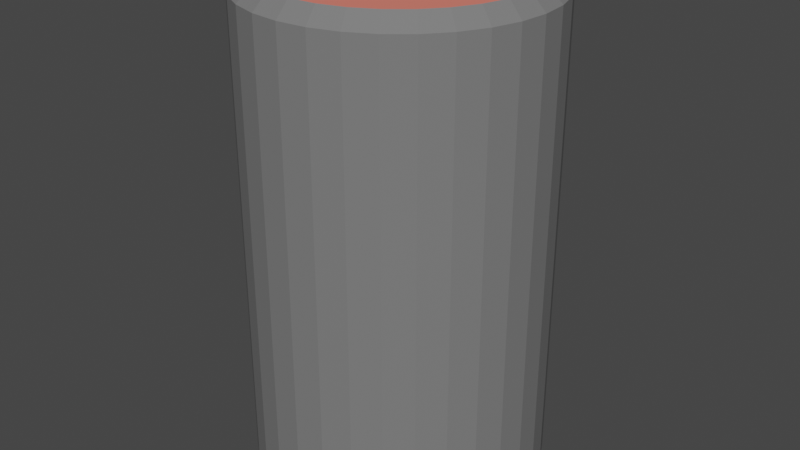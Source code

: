 # Source: fm_burner.blend  (saved by Blender 4.0.36; exported with 4.5.12 LTS)
import bpy
from mathutils import Matrix  # noqa: F401  (used for matrix-valued properties, if any)

bpy.ops.wm.read_factory_settings(use_empty=True)
scene = bpy.context.scene
scene.name = 'Example_case'

# ---- collections
col_collection = bpy.data.collections.new('Collection'); scene.collection.children.link(col_collection)

# ---- materials (node trees are filled in below, after node groups)
mat_burner = bpy.data.materials.new('burner')
mat_burner.diffuse_color = (0.8, 0.204, 0.1558, 1.0)
mat_wall = bpy.data.materials.new('wall')
mat_wall.diffuse_color = (0.1902, 0.1902, 0.1902, 1.0)

# ---- material node trees

# ---- world
world_world = bpy.data.worlds.new('World'); scene.world = world_world
world_world.use_nodes = True; world_world.node_tree.nodes.clear()
_N = world_world.node_tree.nodes; _L = world_world.node_tree.links
n0 = _N.new('ShaderNodeOutputWorld'); n0.name = 'World Output'; n0.location = (300, 300)
n1 = _N.new('ShaderNodeBackground'); n1.name = 'Background'; n1.location = (10, 300)
n1.inputs[0].default_value = (0.05088, 0.05088, 0.05088, 1.0)
_L.new(n1.outputs[0], n0.inputs[0])
n0.is_active_output = True
world_world.color = (0.05088, 0.05088, 0.05088)
world_world.use_sun_shadow = False
world_world.sun_shadow_jitter_overblur = 0.0

# ---- meshes
me_burner = bpy.data.meshes.new('burner')
me_burner.from_pydata([(0.0, 0.076, -0.127), (0.01483, 0.07454, -0.127), (0.02908, 0.07021, -0.127), (0.04222, 0.06319, -0.127), (0.05374, 0.05374, -0.127), (0.06319, 0.04222, -0.127), (0.07021, 0.02908, -0.127), (0.07454, 0.01483, -0.127), (0.076, -3.322e-09, -0.127), (0.07454, -0.01483, -0.127), (0.07021, -0.02908, -0.127), (0.06319, -0.04222, -0.127), (0.05374, -0.05374, -0.127), (0.04222, -0.06319, -0.127), (0.02908, -0.07021, -0.127), (0.01483, -0.07454, -0.127), (-6.644e-09, -0.076, -0.127), (-0.01483, -0.07454, -0.127), (-0.02908, -0.07021, -0.127), (-0.04222, -0.06319, -0.127), (-0.05374, -0.05374, -0.127), (-0.06319, -0.04222, -0.127), (-0.07021, -0.02908, -0.127), (-0.07454, -0.01483, -0.127), (-0.076, 9.063e-10, -0.127), (-0.07454, 0.01483, -0.127), (-0.07021, 0.02908, -0.127), (-0.06319, 0.04222, -0.127), (-0.05374, 0.05374, -0.127), (-0.04222, 0.06319, -0.127), (-0.02908, 0.07021, -0.127), (-0.01483, 0.07454, -0.127), (-3.434e-09, 0.06846, 0.127), (0.0, 0.076, 0.1195), (0.01336, 0.06715, 0.127), (0.01483, 0.07454, 0.1195), (0.0262, 0.06325, 0.127), (0.02908, 0.07021, 0.1195), (0.03804, 0.05693, 0.127), (0.04222, 0.06319, 0.1195), (0.04841, 0.04841, 0.127), (0.05374, 0.05374, 0.1195), (0.05693, 0.03804, 0.127), (0.06319, 0.04222, 0.1195), (0.06325, 0.0262, 0.127), (0.07021, 0.02908, 0.1195), (0.06715, 0.01336, 0.127), (0.07454, 0.01483, 0.1195), (0.06846, -2.736e-09, 0.127), (0.076, -3.322e-09, 0.1195), (0.06715, -0.01336, 0.127), (0.07454, -0.01483, 0.1195), (0.06325, -0.0262, 0.127), (0.07021, -0.02908, 0.1195), (0.05693, -0.03804, 0.127), (0.06319, -0.04222, 0.1195), (0.04841, -0.04841, 0.127), (0.05374, -0.05374, 0.1195), (0.03804, -0.05693, 0.127), (0.04222, -0.06319, 0.1195), (0.0262, -0.06325, 0.127), (0.02908, -0.07021, 0.1195), (0.01336, -0.06715, 0.127), (0.01483, -0.07454, 0.1195), (-5.763e-09, -0.06846, 0.127), (-6.644e-09, -0.076, 0.1195), (-0.01336, -0.06715, 0.127), (-0.01483, -0.07454, 0.1195), (-0.0262, -0.06325, 0.127), (-0.02908, -0.07021, 0.1195), (-0.03804, -0.05693, 0.127), (-0.04222, -0.06319, 0.1195), (-0.04841, -0.04841, 0.127), (-0.05374, -0.05374, 0.1195), (-0.05693, -0.03804, 0.127), (-0.06319, -0.04222, 0.1195), (-0.06325, -0.0262, 0.127), (-0.07021, -0.02908, 0.1195), (-0.06715, -0.01336, 0.127), (-0.07454, -0.01483, 0.1195), (-0.06846, 9.895e-10, 0.127), (-0.076, 9.063e-10, 0.1195), (-0.06715, 0.01336, 0.127), (-0.07454, 0.01483, 0.1195), (-0.06325, 0.0262, 0.127), (-0.07021, 0.02908, 0.1195), (-0.05693, 0.03804, 0.127), (-0.06319, 0.04222, 0.1195), (-0.04841, 0.04841, 0.127), (-0.05374, 0.05374, 0.1195), (-0.03804, 0.05693, 0.127), (-0.04222, 0.06319, 0.1195), (-0.0262, 0.06325, 0.127), (-0.02908, 0.07021, 0.1195), (-0.01336, 0.06715, 0.127), (-0.01483, 0.07454, 0.1195), (-3.049e-09, -1.897e-09, 0.127), (3.052e-10, 9.767e-10, -0.127)], [], [(95, 0, 31), (37, 3, 2), (39, 4, 3), (41, 5, 4), (43, 6, 5), (45, 7, 6), (47, 8, 7), (49, 9, 8), (51, 10, 9), (53, 11, 10), (55, 12, 11), (57, 13, 12), (59, 14, 13), (61, 15, 14), (63, 16, 15), (65, 17, 16), (67, 18, 17), (69, 19, 18), (71, 20, 19), (73, 21, 20), (75, 22, 21), (77, 23, 22), (79, 24, 23), (81, 25, 24), (83, 26, 25), (85, 27, 26), (87, 28, 27), (89, 29, 28), (91, 30, 29), (93, 31, 30), (33, 1, 0), (35, 2, 1), (95, 33, 0), (35, 32, 34), (37, 34, 36), (37, 38, 39), (39, 40, 41), (43, 40, 42), (43, 44, 45), (45, 46, 47), (47, 48, 49), (49, 50, 51), (53, 50, 52), (55, 52, 54), (55, 56, 57), (59, 56, 58), (59, 60, 61), (61, 62, 63), (63, 64, 65), (67, 64, 66), (69, 66, 68), (71, 68, 70), (73, 70, 72), (73, 74, 75), (75, 76, 77), (79, 76, 78), (81, 78, 80), (81, 82, 83), (85, 82, 84), (85, 86, 87), (89, 86, 88), (91, 88, 90), (91, 92, 93), (93, 94, 95), (33, 94, 32), (34, 32, 96), (32, 94, 96), (94, 92, 96), (92, 90, 96), (90, 88, 96), (88, 86, 96), (86, 84, 96), (84, 82, 96), (82, 80, 96), (80, 78, 96), (78, 76, 96), (76, 74, 96), (74, 72, 96), (72, 70, 96), (70, 68, 96), (68, 66, 96), (66, 64, 96), (64, 62, 96), (62, 60, 96), (60, 58, 96), (58, 56, 96), (56, 54, 96), (54, 52, 96), (52, 50, 96), (50, 48, 96), (48, 46, 96), (46, 44, 96), (44, 42, 96), (42, 40, 96), (40, 38, 96), (38, 36, 96), (36, 34, 96), (0, 1, 97), (1, 2, 97), (2, 3, 97), (3, 4, 97), (4, 5, 97), (5, 6, 97), (6, 7, 97), (7, 8, 97), (8, 9, 97), (9, 10, 97), (10, 11, 97), (11, 12, 97), (12, 13, 97), (13, 14, 97), (14, 15, 97), (15, 16, 97), (16, 17, 97), (17, 18, 97), (18, 19, 97), (19, 20, 97), (20, 21, 97), (21, 22, 97), (22, 23, 97), (23, 24, 97), (24, 25, 97), (25, 26, 97), (26, 27, 97), (27, 28, 97), (28, 29, 97), (29, 30, 97), (30, 31, 97), (31, 0, 97), (37, 39, 3), (39, 41, 4), (41, 43, 5), (43, 45, 6), (45, 47, 7), (47, 49, 8), (49, 51, 9), (51, 53, 10), (53, 55, 11), (55, 57, 12), (57, 59, 13), (59, 61, 14), (61, 63, 15), (63, 65, 16), (65, 67, 17), (67, 69, 18), (69, 71, 19), (71, 73, 20), (73, 75, 21), (75, 77, 22), (77, 79, 23), (79, 81, 24), (81, 83, 25), (83, 85, 26), (85, 87, 27), (87, 89, 28), (89, 91, 29), (91, 93, 30), (93, 95, 31), (33, 35, 1), (35, 37, 2), (35, 33, 32), (37, 35, 34), (37, 36, 38), (39, 38, 40), (43, 41, 40), (43, 42, 44), (45, 44, 46), (47, 46, 48), (49, 48, 50), (53, 51, 50), (55, 53, 52), (55, 54, 56), (59, 57, 56), (59, 58, 60), (61, 60, 62), (63, 62, 64), (67, 65, 64), (69, 67, 66), (71, 69, 68), (73, 71, 70), (73, 72, 74), (75, 74, 76), (79, 77, 76), (81, 79, 78), (81, 80, 82), (85, 83, 82), (85, 84, 86), (89, 87, 86), (91, 89, 88), (91, 90, 92), (93, 92, 94), (33, 95, 94)])
me_burner.polygons.foreach_set('material_index', [1, 1, 1, 1, 1, 1, 1, 1, 1, 1, 1, 1, 1, 1, 1, 1, 1, 1, 1, 1, 1, 1, 1, 1, 1, 1, 1, 1, 1, 1, 1, 1, 1, 1, 1, 1, 1, 1, 1, 1, 1, 1, 1, 1, 1, 1, 1, 1, 1, 1, 1, 1, 1, 1, 1, 1, 1, 1, 1, 1, 1, 1, 1, 1, 1, 0, 0, 0, 0, 0, 0, 0, 0, 0, 0, 0, 0, 0, 0, 0, 0, 0, 0, 0, 0, 0, 0, 0, 0, 0, 0, 0, 0, 0, 0, 0, 0, 1, 1, 1, 1, 1, 1, 1, 1, 1, 1, 1, 1, 1, 1, 1, 1, 1, 1, 1, 1, 1, 1, 1, 1, 1, 1, 1, 1, 1, 1, 1, 1, 1, 1, 1, 1, 1, 1, 1, 1, 1, 1, 1, 1, 1, 1, 1, 1, 1, 1, 1, 1, 1, 1, 1, 1, 1, 1, 1, 1, 1, 1, 1, 1, 1, 1, 1, 1, 1, 1, 1, 1, 1, 1, 1, 1, 1, 1, 1, 1, 1, 1, 1, 1, 1, 1, 1, 1, 1, 1, 1, 1, 1, 1, 1])
_uv = me_burner.uv_layers.new(name='UVMap')
_uv.uv.foreach_set('vector', [0.03125, 0.9852, 0.0, 0.5, 0.03125, 0.5, 0.9375, 0.9852, 0.9062, 0.5, 0.9375, 0.5, 0.9062, 0.9852, 0.875, 0.5, 0.9062, 0.5, 0.875, 0.9852, 0.8438, 0.5, 0.875, 0.5, 0.8438, 0.9852, 0.8125, 0.5, 0.8438, 0.5, 0.8125, 0.9852, 0.7812, 0.5, 0.8125, 0.5, 0.7812, 0.9852, 0.75, 0.5, 0.7812, 0.5, 0.75, 0.9852, 0.7188, 0.5, 0.75, 0.5, 0.7188, 0.9852, 0.6875, 0.5, 0.7188, 0.5, 0.6875, 0.9852, 0.6562, 0.5, 0.6875, 0.5, 0.6562, 0.9852, 0.625, 0.5, 0.6562, 0.5, 0.625, 0.9852, 0.5938, 0.5, 0.625, 0.5, 0.5938, 0.9852, 0.5625, 0.5, 0.5938, 0.5, 0.5625, 0.9852, 0.5312, 0.5, 0.5625, 0.5, 0.5312, 0.9852, 0.5, 0.5, 0.5312, 0.5, 0.5, 0.9852, 0.4688, 0.5, 0.5, 0.5, 0.4688, 0.9852, 0.4375, 0.5, 0.4688, 0.5, 0.4375, 0.9852, 0.4062, 0.5, 0.4375, 0.5, 0.4062, 0.9852, 0.375, 0.5, 0.4062, 0.5, 0.375, 0.9852, 0.3438, 0.5, 0.375, 0.5, 0.3438, 0.9852, 0.3125, 0.5, 0.3438, 0.5, 0.3125, 0.9852, 0.2812, 0.5, 0.3125, 0.5, 0.2812, 0.9852, 0.25, 0.5, 0.2812, 0.5, 0.25, 0.9852, 0.2188, 0.5, 0.25, 0.5, 0.2188, 0.9852, 0.1875, 0.5, 0.2188, 0.5, 0.1875, 0.9852, 0.1562, 0.5, 0.1875, 0.5, 0.1562, 0.9852, 0.125, 0.5, 0.1562, 0.5, 0.125, 0.9852, 0.09375, 0.5, 0.125, 0.5, 0.09375, 0.9852, 0.0625, 0.5, 0.09375, 0.5, 0.0625, 0.9852, 0.03125, 0.5, 0.0625, 0.5, 1.0, 0.9852, 0.9688, 0.5, 1.0, 0.5, 0.9688, 0.9852, 0.9375, 0.5, 0.9688, 0.5, 0.03125, 0.9852, 0.0, 0.9852, 0.0, 0.5, 0.9688, 0.9852, 0.9985, 1.0, 0.9703, 1.0, 0.9375, 0.9852, 0.9672, 1.0, 0.939, 1.0, 0.9375, 0.9852, 0.9078, 1.0, 0.9062, 0.9852, 0.9062, 0.9852, 0.8765, 1.0, 0.875, 0.9852, 0.8438, 0.9852, 0.8735, 1.0, 0.8453, 1.0, 0.8438, 0.9852, 0.814, 1.0, 0.8125, 0.9852, 0.8125, 0.9852, 0.7828, 1.0, 0.7813, 0.9852, 0.7812, 0.9852, 0.7515, 1.0, 0.75, 0.9852, 0.75, 0.9852, 0.7203, 1.0, 0.7188, 0.9852, 0.6875, 0.9852, 0.7172, 1.0, 0.689, 1.0, 0.6562, 0.9852, 0.686, 1.0, 0.6578, 1.0, 0.6562, 0.9852, 0.6265, 1.0, 0.625, 0.9852, 0.5938, 0.9852, 0.6235, 1.0, 0.5953, 1.0, 0.5938, 0.9852, 0.564, 1.0, 0.5625, 0.9852, 0.5625, 0.9852, 0.5328, 1.0, 0.5312, 0.9852, 0.5312, 0.9852, 0.5015, 1.0, 0.5, 0.9852, 0.4688, 0.9852, 0.4985, 1.0, 0.4703, 1.0, 0.4375, 0.9852, 0.4672, 1.0, 0.439, 1.0, 0.4063, 0.9852, 0.436, 1.0, 0.4078, 1.0, 0.375, 0.9852, 0.4047, 1.0, 0.3765, 1.0, 0.375, 0.9852, 0.3453, 1.0, 0.3438, 0.9852, 0.3438, 0.9852, 0.314, 1.0, 0.3125, 0.9852, 0.2812, 0.9852, 0.311, 1.0, 0.2828, 1.0, 0.25, 0.9852, 0.2797, 1.0, 0.2515, 1.0, 0.25, 0.9852, 0.2203, 1.0, 0.2188, 0.9852, 0.1875, 0.9852, 0.2172, 1.0, 0.189, 1.0, 0.1875, 0.9852, 0.1578, 1.0, 0.1562, 0.9852, 0.125, 0.9852, 0.1547, 1.0, 0.1265, 1.0, 0.09375, 0.9852, 0.1235, 1.0, 0.0953, 1.0, 0.09375, 0.9852, 0.06405, 1.0, 0.0625, 0.9852, 0.0625, 0.9852, 0.0328, 1.0, 0.03125, 0.9852, 0.0, 0.9852, 0.0297, 1.0, 0.001549, 1.0, 0.2922, 0.462, 0.25, 0.4662, 0.25, 0.25, 0.25, 0.4662, 0.2078, 0.462, 0.25, 0.25, 0.2078, 0.462, 0.1673, 0.4497, 0.25, 0.25, 0.1673, 0.4497, 0.1299, 0.4298, 0.25, 0.25, 0.1299, 0.4298, 0.09712, 0.4029, 0.25, 0.25, 0.09712, 0.4029, 0.07024, 0.3701, 0.25, 0.25, 0.07024, 0.3701, 0.05026, 0.3327, 0.25, 0.25, 0.05026, 0.3327, 0.03795, 0.2922, 0.25, 0.25, 0.03795, 0.2922, 0.0338, 0.25, 0.25, 0.25, 0.0338, 0.25, 0.03795, 0.2078, 0.25, 0.25, 0.03795, 0.2078, 0.05026, 0.1673, 0.25, 0.25, 0.05026, 0.1673, 0.07024, 0.1299, 0.25, 0.25, 0.07024, 0.1299, 0.09712, 0.09712, 0.25, 0.25, 0.09712, 0.09712, 0.1299, 0.07024, 0.25, 0.25, 0.1299, 0.07024, 0.1673, 0.05026, 0.25, 0.25, 0.1673, 0.05026, 0.2078, 0.03795, 0.25, 0.25, 0.2078, 0.03795, 0.25, 0.0338, 0.25, 0.25, 0.25, 0.0338, 0.2922, 0.03795, 0.25, 0.25, 0.2922, 0.03795, 0.3327, 0.05026, 0.25, 0.25, 0.3327, 0.05026, 0.3701, 0.07024, 0.25, 0.25, 0.3701, 0.07024, 0.4029, 0.09712, 0.25, 0.25, 0.4029, 0.09712, 0.4298, 0.1299, 0.25, 0.25, 0.4298, 0.1299, 0.4497, 0.1673, 0.25, 0.25, 0.4497, 0.1673, 0.462, 0.2078, 0.25, 0.25, 0.462, 0.2078, 0.4662, 0.25, 0.25, 0.25, 0.4662, 0.25, 0.462, 0.2922, 0.25, 0.25, 0.462, 0.2922, 0.4497, 0.3327, 0.25, 0.25, 0.4497, 0.3327, 0.4298, 0.3701, 0.25, 0.25, 0.4298, 0.3701, 0.4029, 0.4029, 0.25, 0.25, 0.4029, 0.4029, 0.3701, 0.4298, 0.25, 0.25, 0.3701, 0.4298, 0.3327, 0.4497, 0.25, 0.25, 0.3327, 0.4497, 0.2922, 0.462, 0.25, 0.25, 0.75, 0.49, 0.7968, 0.4854, 0.75, 0.25, 0.7968, 0.4854, 0.8418, 0.4717, 0.75, 0.25, 0.8418, 0.4717, 0.8833, 0.4496, 0.75, 0.25, 0.8833, 0.4496, 0.9197, 0.4197, 0.75, 0.25, 0.9197, 0.4197, 0.9496, 0.3833, 0.75, 0.25, 0.9496, 0.3833, 0.9717, 0.3418, 0.75, 0.25, 0.9717, 0.3418, 0.9854, 0.2968, 0.75, 0.25, 0.9854, 0.2968, 0.99, 0.25, 0.75, 0.25, 0.99, 0.25, 0.9854, 0.2032, 0.75, 0.25, 0.9854, 0.2032, 0.9717, 0.1582, 0.75, 0.25, 0.9717, 0.1582, 0.9496, 0.1167, 0.75, 0.25, 0.9496, 0.1167, 0.9197, 0.08029, 0.75, 0.25, 0.9197, 0.08029, 0.8833, 0.05045, 0.75, 0.25, 0.8833, 0.05045, 0.8418, 0.02827, 0.75, 0.25, 0.8418, 0.02827, 0.7968, 0.01461, 0.75, 0.25, 0.7968, 0.01461, 0.75, 0.01, 0.75, 0.25, 0.75, 0.01, 0.7032, 0.01461, 0.75, 0.25, 0.7032, 0.01461, 0.6582, 0.02827, 0.75, 0.25, 0.6582, 0.02827, 0.6167, 0.05045, 0.75, 0.25, 0.6167, 0.05045, 0.5803, 0.08029, 0.75, 0.25, 0.5803, 0.08029, 0.5504, 0.1167, 0.75, 0.25, 0.5504, 0.1167, 0.5283, 0.1582, 0.75, 0.25, 0.5283, 0.1582, 0.5146, 0.2032, 0.75, 0.25, 0.5146, 0.2032, 0.51, 0.25, 0.75, 0.25, 0.51, 0.25, 0.5146, 0.2968, 0.75, 0.25, 0.5146, 0.2968, 0.5283, 0.3418, 0.75, 0.25, 0.5283, 0.3418, 0.5504, 0.3833, 0.75, 0.25, 0.5504, 0.3833, 0.5803, 0.4197, 0.75, 0.25, 0.5803, 0.4197, 0.6167, 0.4496, 0.75, 0.25, 0.6167, 0.4496, 0.6582, 0.4717, 0.75, 0.25, 0.6582, 0.4717, 0.7032, 0.4854, 0.75, 0.25, 0.7032, 0.4854, 0.75, 0.49, 0.75, 0.25, 0.9375, 0.9852, 0.9062, 0.9852, 0.9062, 0.5, 0.9062, 0.9852, 0.875, 0.9852, 0.875, 0.5, 0.875, 0.9852, 0.8438, 0.9852, 0.8438, 0.5, 0.8438, 0.9852, 0.8125, 0.9852, 0.8125, 0.5, 0.8125, 0.9852, 0.7813, 0.9852, 0.7812, 0.5, 0.7812, 0.9852, 0.75, 0.9852, 0.75, 0.5, 0.75, 0.9852, 0.7188, 0.9852, 0.7188, 0.5, 0.7188, 0.9852, 0.6875, 0.9852, 0.6875, 0.5, 0.6875, 0.9852, 0.6562, 0.9852, 0.6562, 0.5, 0.6562, 0.9852, 0.625, 0.9852, 0.625, 0.5, 0.625, 0.9852, 0.5938, 0.9852, 0.5938, 0.5, 0.5938, 0.9852, 0.5625, 0.9852, 0.5625, 0.5, 0.5625, 0.9852, 0.5312, 0.9852, 0.5312, 0.5, 0.5312, 0.9852, 0.5, 0.9852, 0.5, 0.5, 0.5, 0.9852, 0.4688, 0.9852, 0.4688, 0.5, 0.4688, 0.9852, 0.4375, 0.9852, 0.4375, 0.5, 0.4375, 0.9852, 0.4063, 0.9852, 0.4062, 0.5, 0.4062, 0.9852, 0.375, 0.9852, 0.375, 0.5, 0.375, 0.9852, 0.3438, 0.9852, 0.3438, 0.5, 0.3438, 0.9852, 0.3125, 0.9852, 0.3125, 0.5, 0.3125, 0.9852, 0.2812, 0.9852, 0.2812, 0.5, 0.2812, 0.9852, 0.25, 0.9852, 0.25, 0.5, 0.25, 0.9852, 0.2188, 0.9852, 0.2188, 0.5, 0.2188, 0.9852, 0.1875, 0.9852, 0.1875, 0.5, 0.1875, 0.9852, 0.1562, 0.9852, 0.1562, 0.5, 0.1562, 0.9852, 0.125, 0.9852, 0.125, 0.5, 0.125, 0.9852, 0.09375, 0.9852, 0.09375, 0.5, 0.09375, 0.9852, 0.0625, 0.9852, 0.0625, 0.5, 0.0625, 0.9852, 0.03125, 0.9852, 0.03125, 0.5, 1.0, 0.9852, 0.9688, 0.9852, 0.9688, 0.5, 0.9688, 0.9852, 0.9375, 0.9852, 0.9375, 0.5, 0.9688, 0.9852, 1.0, 0.9852, 0.9985, 1.0, 0.9375, 0.9852, 0.9688, 0.9852, 0.9672, 1.0, 0.9375, 0.9852, 0.936, 1.0, 0.9078, 1.0, 0.9062, 0.9852, 0.9047, 1.0, 0.8765, 1.0, 0.8438, 0.9852, 0.875, 0.9852, 0.8735, 1.0, 0.8438, 0.9852, 0.8422, 1.0, 0.814, 1.0, 0.8125, 0.9852, 0.811, 1.0, 0.7828, 1.0, 0.7812, 0.9852, 0.7797, 1.0, 0.7515, 1.0, 0.75, 0.9852, 0.7485, 1.0, 0.7203, 1.0, 0.6875, 0.9852, 0.7188, 0.9852, 0.7172, 1.0, 0.6562, 0.9852, 0.6875, 0.9852, 0.686, 1.0, 0.6562, 0.9852, 0.6547, 1.0, 0.6265, 1.0, 0.5938, 0.9852, 0.625, 0.9852, 0.6235, 1.0, 0.5938, 0.9852, 0.5922, 1.0, 0.564, 1.0, 0.5625, 0.9852, 0.561, 1.0, 0.5328, 1.0, 0.5312, 0.9852, 0.5297, 1.0, 0.5015, 1.0, 0.4688, 0.9852, 0.5, 0.9852, 0.4985, 1.0, 0.4375, 0.9852, 0.4688, 0.9852, 0.4672, 1.0, 0.4063, 0.9852, 0.4375, 0.9852, 0.436, 1.0, 0.375, 0.9852, 0.4062, 0.9852, 0.4047, 1.0, 0.375, 0.9852, 0.3735, 1.0, 0.3453, 1.0, 0.3438, 0.9852, 0.3422, 1.0, 0.314, 1.0, 0.2812, 0.9852, 0.3125, 0.9852, 0.311, 1.0, 0.25, 0.9852, 0.2812, 0.9852, 0.2797, 1.0, 0.25, 0.9852, 0.2485, 1.0, 0.2203, 1.0, 0.1875, 0.9852, 0.2188, 0.9852, 0.2172, 1.0, 0.1875, 0.9852, 0.186, 1.0, 0.1578, 1.0, 0.125, 0.9852, 0.1562, 0.9852, 0.1547, 1.0, 0.09375, 0.9852, 0.125, 0.9852, 0.1235, 1.0, 0.09375, 0.9852, 0.0922, 1.0, 0.06405, 1.0, 0.0625, 0.9852, 0.06095, 1.0, 0.0328, 1.0, 0.0, 0.9852, 0.03125, 0.9852, 0.0297, 1.0])
me_burner.materials.append(mat_burner)
me_burner.materials.append(mat_wall)
me_burner.use_remesh_fix_poles = True
me_burner.use_remesh_preserve_attributes = False
me_burner.update()

# ---- objects
ob_burner = bpy.data.objects.new('burner', me_burner)

# ---- transforms, parenting, visibility, modifiers, constraints
ob_burner.location = (0.0, 0.0, -0.127)

# ---- collection membership
col_collection.objects.link(ob_burner)

# ---- scene / render settings (as saved in the file)
scene.frame_start = 1; scene.frame_end = 250; scene.frame_set(1)
scene.render.engine = 'BLENDER_WORKBENCH'
scene.cycles.use_denoising = False
scene.cycles.samples = 128
scene.cycles.sampling_pattern = 'TABULATED_SOBOL'
scene.cycles.use_adaptive_sampling = False
scene.cycles.use_light_tree = False
scene.view_settings.view_transform = 'Filmic'
bpy.context.view_layer.update()

# ---- added for rendering (the .blend has no active camera and no usable light): camera, sun
cam_auto = bpy.data.cameras.new('AutoCamera')
cam_auto.lens = 50.0
cam_auto.sensor_width = 36.0
cam_auto.clip_end = 1000.0
ob_auto_camera = bpy.data.objects.new('AutoCamera', cam_auto)
scene.collection.objects.link(ob_auto_camera)
ob_auto_camera.location = (0.30787, -0.369445, 0.119296)
ob_auto_camera.rotation_euler = (1.09748, -7.21219e-08, 0.694738)
scene.camera = ob_auto_camera
light_auto_sun = bpy.data.lights.new('AutoSun', 'SUN')
light_auto_sun.energy = 3.0
light_auto_sun.angle = 0.0523599
ob_auto_sun = bpy.data.objects.new('AutoSun', light_auto_sun)
scene.collection.objects.link(ob_auto_sun)
ob_auto_sun.rotation_euler = (0.872665, 0.174533, 0.523599)
bpy.context.view_layer.update()
